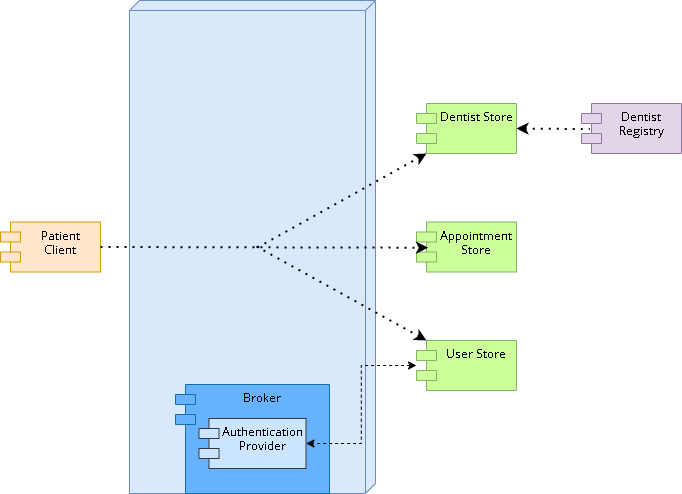

The diagram above was exported from draw.io. Its source (the exported page's mxGraphModel, read from the mxfile embedded in the PNG):
<mxGraphModel dx="1038" dy="1780" grid="0" gridSize="10" guides="1" tooltips="1" connect="1" arrows="1" fold="1" page="0" pageScale="1" pageWidth="850" pageHeight="1100" math="0" shadow="0">
  <root>
    <mxCell id="0" />
    <mxCell id="1" parent="0" />
    <mxCell id="2" value="" style="verticalAlign=top;align=left;spacingTop=8;spacingLeft=2;spacingRight=12;shape=cube;size=10;direction=south;fontStyle=4;html=1;fontFamily=Open Sans;fontSource=https%3A%2F%2Ffonts.googleapis.com%2Fcss%3Ffamily%3DOpen%2BSans;fillColor=#dae8fc;strokeColor=#6c8ebf;" vertex="1" parent="1">
      <mxGeometry x="147" y="15" width="246" height="493" as="geometry" />
    </mxCell>
    <mxCell id="3" value="Dentist Store" style="shape=module;align=left;spacingLeft=20;align=center;verticalAlign=top;fontFamily=Open Sans;fontSource=https%3A%2F%2Ffonts.googleapis.com%2Fcss%3Ffamily%3DOpen%2BSans;strokeColor=#82b366;fillColor=#CCFF99;" vertex="1" parent="1">
      <mxGeometry x="434" y="118" width="100" height="50" as="geometry" />
    </mxCell>
    <mxCell id="4" value="Appointment&#10;Store" style="shape=module;align=left;spacingLeft=20;align=center;verticalAlign=top;fontFamily=Open Sans;fontSource=https%3A%2F%2Ffonts.googleapis.com%2Fcss%3Ffamily%3DOpen%2BSans;strokeColor=#82b366;fillColor=#CCFF99;" vertex="1" parent="1">
      <mxGeometry x="434" y="236.5" width="100" height="50" as="geometry" />
    </mxCell>
    <mxCell id="5" value="Patient&#10;Client" style="shape=module;align=left;spacingLeft=20;align=center;verticalAlign=top;fontFamily=Open Sans;fontSource=https%3A%2F%2Ffonts.googleapis.com%2Fcss%3Ffamily%3DOpen%2BSans;fillColor=#ffe6cc;strokeColor=#d79b00;" vertex="1" parent="1">
      <mxGeometry x="18" y="236.5" width="100" height="50" as="geometry" />
    </mxCell>
    <mxCell id="6" value="Dentist&#10;Registry" style="shape=module;align=left;spacingLeft=20;align=center;verticalAlign=top;fontFamily=Open Sans;fontSource=https%3A%2F%2Ffonts.googleapis.com%2Fcss%3Ffamily%3DOpen%2BSans;fillColor=#e1d5e7;strokeColor=#9673a6;" vertex="1" parent="1">
      <mxGeometry x="599" y="118" width="100" height="50" as="geometry" />
    </mxCell>
    <mxCell id="7" value="Broker" style="shape=module;align=left;spacingLeft=20;align=center;verticalAlign=top;fontFamily=Open Sans;fontSource=https%3A%2F%2Ffonts.googleapis.com%2Fcss%3Ffamily%3DOpen%2BSans;strokeColor=#10739e;fillColor=#66B2FF;" vertex="1" parent="1">
      <mxGeometry x="193" y="399" width="154" height="109" as="geometry" />
    </mxCell>
    <mxCell id="8" value="Authentication&#10;Provider" style="shape=module;align=left;spacingLeft=20;align=center;verticalAlign=top;fontFamily=Open Sans;fontSource=https%3A%2F%2Ffonts.googleapis.com%2Fcss%3Ffamily%3DOpen%2BSans;fillColor=#cce5ff;strokeColor=#36393d;" vertex="1" parent="1">
      <mxGeometry x="216.5" y="433" width="107" height="50" as="geometry" />
    </mxCell>
    <mxCell id="9" style="edgeStyle=orthogonalEdgeStyle;rounded=0;orthogonalLoop=1;jettySize=auto;html=1;entryX=1;entryY=0.5;entryDx=0;entryDy=0;startArrow=classic;startFill=1;endArrow=classic;endFill=1;dashed=1;" edge="1" source="10" target="8" parent="1">
      <mxGeometry relative="1" as="geometry" />
    </mxCell>
    <mxCell id="10" value="User Store" style="shape=module;align=left;spacingLeft=20;align=center;verticalAlign=top;fontFamily=Open Sans;fontSource=https%3A%2F%2Ffonts.googleapis.com%2Fcss%3Ffamily%3DOpen%2BSans;strokeColor=#82b366;fillColor=#CCFF99;" vertex="1" parent="1">
      <mxGeometry x="434" y="355" width="100" height="50" as="geometry" />
    </mxCell>
    <mxCell id="11" value="" style="endArrow=classic;dashed=1;html=1;dashPattern=1 3;strokeWidth=2;exitX=1;exitY=0.5;exitDx=0;exitDy=0;entryX=0.116;entryY=0.514;entryDx=0;entryDy=0;entryPerimeter=0;endFill=1;" edge="1" source="5" target="4" parent="1">
      <mxGeometry width="50" height="50" relative="1" as="geometry">
        <mxPoint x="46" y="201" as="sourcePoint" />
        <mxPoint x="96" y="151" as="targetPoint" />
      </mxGeometry>
    </mxCell>
    <mxCell id="12" value="" style="endArrow=classic;dashed=1;html=1;dashPattern=1 3;strokeWidth=2;entryX=0;entryY=0;entryDx=10;entryDy=0;entryPerimeter=0;endFill=1;" edge="1" target="10" parent="1">
      <mxGeometry width="50" height="50" relative="1" as="geometry">
        <mxPoint x="274" y="261" as="sourcePoint" />
        <mxPoint x="285" y="182" as="targetPoint" />
      </mxGeometry>
    </mxCell>
    <mxCell id="13" value="" style="endArrow=classic;dashed=1;html=1;dashPattern=1 3;strokeWidth=2;entryX=0;entryY=1;entryDx=10;entryDy=0;entryPerimeter=0;endFill=1;" edge="1" target="3" parent="1">
      <mxGeometry width="50" height="50" relative="1" as="geometry">
        <mxPoint x="275" y="262" as="sourcePoint" />
        <mxPoint x="330" y="283" as="targetPoint" />
      </mxGeometry>
    </mxCell>
    <mxCell id="14" value="" style="endArrow=none;dashed=1;html=1;dashPattern=1 3;strokeWidth=2;entryX=0.082;entryY=0.512;entryDx=0;entryDy=0;entryPerimeter=0;exitX=1;exitY=0.5;exitDx=0;exitDy=0;startArrow=classic;startFill=1;" edge="1" source="3" target="6" parent="1">
      <mxGeometry width="50" height="50" relative="1" as="geometry">
        <mxPoint x="499" y="241" as="sourcePoint" />
        <mxPoint x="549" y="191" as="targetPoint" />
      </mxGeometry>
    </mxCell>
  </root>
</mxGraphModel>